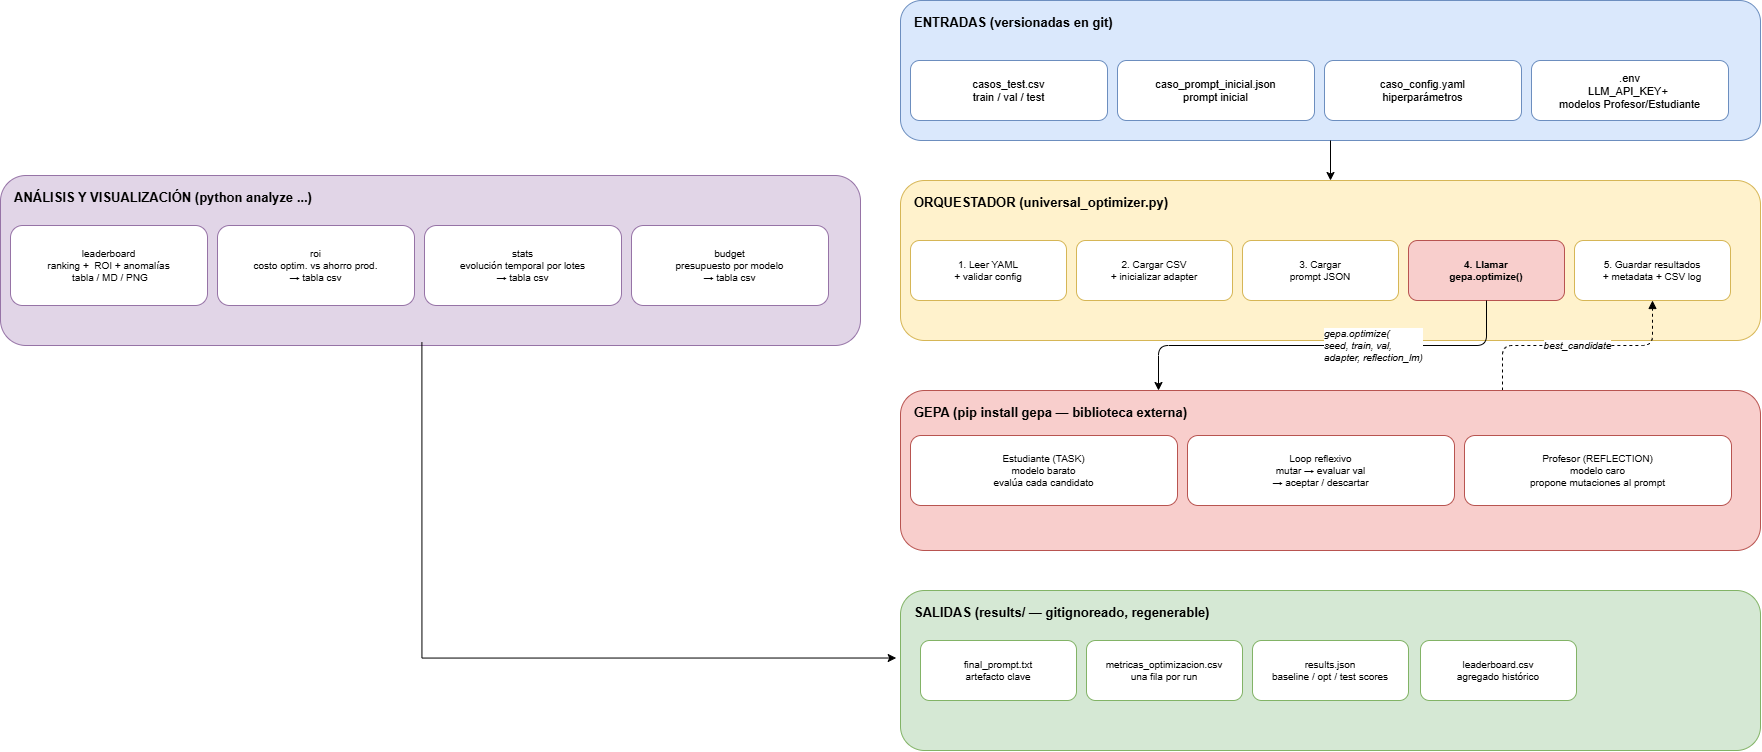

The diagram above was exported from draw.io. Its source (the exported page's mxGraphModel, read from the mxfile embedded in the PNG):
<mxGraphModel dx="3006" dy="826" grid="1" gridSize="10" guides="1" tooltips="1" connect="1" arrows="1" fold="1" page="1" pageScale="1" pageWidth="1169" pageHeight="1654" math="0" shadow="0">
  <root>
    <mxCell id="0" />
    <mxCell id="1" parent="0" />
    <mxCell id="L1" parent="1" style="rounded=1;whiteSpace=wrap;html=1;fillColor=#dae8fc;strokeColor=#6c8ebf;fontStyle=1;fontSize=13;verticalAlign=top;align=left;spacingLeft=12;spacingTop=8;" value="ENTRADAS   (versionadas en git)" vertex="1">
      <mxGeometry height="140" width="860" x="20" y="20" as="geometry" />
    </mxCell>
    <mxCell id="L1a" parent="1" style="rounded=1;fillColor=#ffffff;strokeColor=#6c8ebf;fontSize=11;align=center;" value="casos_test.csv&#10;train / val / test" vertex="1">
      <mxGeometry height="60" width="197" x="30" y="80" as="geometry" />
    </mxCell>
    <mxCell id="L1b" parent="1" style="rounded=1;fillColor=#ffffff;strokeColor=#6c8ebf;fontSize=11;align=center;" value="caso_prompt_inicial.json&#10;prompt inicial" vertex="1">
      <mxGeometry height="60" width="197" x="237" y="80" as="geometry" />
    </mxCell>
    <mxCell id="L1c" parent="1" style="rounded=1;fillColor=#ffffff;strokeColor=#6c8ebf;fontSize=11;align=center;" value="caso_config.yaml&#10;hiperparámetros" vertex="1">
      <mxGeometry height="60" width="197" x="444" y="80" as="geometry" />
    </mxCell>
    <mxCell id="L1d" parent="1" style="rounded=1;fillColor=#ffffff;strokeColor=#6c8ebf;fontSize=11;align=center;" value=".env&#10;LLM_API_KEY+ &#10;modelos Profesor/Estudiante" vertex="1">
      <mxGeometry height="60" width="197" x="651" y="80" as="geometry" />
    </mxCell>
    <mxCell id="arr1" edge="1" parent="1" source="L1" style="edgeStyle=orthogonalEdgeStyle;html=1;exitX=0.5;exitY=1;exitDx=0;exitDy=0;entryX=0.5;entryY=0;entryDx=0;entryDy=0;" target="L2" value="">
      <mxGeometry relative="1" as="geometry" />
    </mxCell>
    <mxCell id="L2" parent="1" style="rounded=1;whiteSpace=wrap;html=1;fillColor=#fff2cc;strokeColor=#d6b656;fontStyle=1;fontSize=13;verticalAlign=top;align=left;spacingLeft=12;spacingTop=8;" value="ORQUESTADOR   (universal_optimizer.py)" vertex="1">
      <mxGeometry height="160" width="860" x="20" y="200" as="geometry" />
    </mxCell>
    <mxCell id="L2a" parent="1" style="rounded=1;fillColor=#ffffff;strokeColor=#d6b656;fontSize=10;align=center;" value="1. Leer YAML&#10;+ validar config" vertex="1">
      <mxGeometry height="60" width="156" x="30" y="260" as="geometry" />
    </mxCell>
    <mxCell id="L2b" parent="1" style="rounded=1;fillColor=#ffffff;strokeColor=#d6b656;fontSize=10;align=center;" value="2. Cargar CSV&#10;+ inicializar adapter" vertex="1">
      <mxGeometry height="60" width="156" x="196" y="260" as="geometry" />
    </mxCell>
    <mxCell id="L2c" parent="1" style="rounded=1;fillColor=#ffffff;strokeColor=#d6b656;fontSize=10;align=center;" value="3. Cargar&#10;prompt JSON" vertex="1">
      <mxGeometry height="60" width="156" x="362" y="260" as="geometry" />
    </mxCell>
    <mxCell id="L2d" parent="1" style="rounded=1;fillColor=#f8cecc;strokeColor=#b85450;fontSize=10;fontStyle=1;align=center;" value="4. Llamar&#10;gepa.optimize()" vertex="1">
      <mxGeometry height="60" width="156" x="528" y="260" as="geometry" />
    </mxCell>
    <mxCell id="L2e" parent="1" style="rounded=1;fillColor=#ffffff;strokeColor=#d6b656;fontSize=10;align=center;" value="5. Guardar resultados&#10;+ metadata + CSV log" vertex="1">
      <mxGeometry height="60" width="156" x="694" y="260" as="geometry" />
    </mxCell>
    <mxCell id="arr2call" edge="1" parent="1" source="L2d" style="edgeStyle=orthogonalEdgeStyle;html=1;exitX=0.5;exitY=1;exitDx=0;exitDy=0;entryX=0.3;entryY=0;entryDx=0;entryDy=0;fontSize=10;fontStyle=2;align=left;" target="L3" value="gepa.optimize(&#10;seed, train, val,&#10;adapter, reflection_lm)">
      <mxGeometry relative="1" as="geometry" />
    </mxCell>
    <mxCell id="arr2ret" edge="1" parent="1" source="L3" style="edgeStyle=orthogonalEdgeStyle;html=1;exitX=0.7;exitY=0;exitDx=0;exitDy=0;entryX=0.5;entryY=1;entryDx=0;entryDy=0;dashed=1;fontSize=10;fontStyle=2;endArrow=block;startArrow=none;" target="L2e" value="best_candidate">
      <mxGeometry relative="1" as="geometry" />
    </mxCell>
    <mxCell id="L3" parent="1" style="rounded=1;whiteSpace=wrap;html=1;fillColor=#f8cecc;strokeColor=#b85450;fontStyle=1;fontSize=13;verticalAlign=top;align=left;spacingLeft=12;spacingTop=8;" value="GEPA   (pip install gepa — biblioteca externa)" vertex="1">
      <mxGeometry height="160" width="860" x="20" y="410" as="geometry" />
    </mxCell>
    <mxCell id="L3a" parent="1" style="rounded=1;fillColor=#ffffff;strokeColor=#b85450;fontSize=10;align=center;" value="Estudiante (TASK)&#10;modelo barato&#10;evalúa cada candidato" vertex="1">
      <mxGeometry height="70" width="267" x="30" y="455" as="geometry" />
    </mxCell>
    <mxCell id="L3b" parent="1" style="rounded=1;fillColor=#ffffff;strokeColor=#b85450;fontSize=10;align=center;" value="Loop reflexivo&#10;mutar → evaluar val&#10;→ aceptar / descartar" vertex="1">
      <mxGeometry height="70" width="267" x="307" y="455" as="geometry" />
    </mxCell>
    <mxCell id="L3c" parent="1" style="rounded=1;fillColor=#ffffff;strokeColor=#b85450;fontSize=10;align=center;" value="Profesor (REFLECTION)&#10;modelo caro&#10;propone mutaciones al prompt" vertex="1">
      <mxGeometry height="70" width="267" x="584" y="455" as="geometry" />
    </mxCell>
    <mxCell id="L4" parent="1" style="rounded=1;whiteSpace=wrap;html=1;fillColor=#d5e8d4;strokeColor=#82b366;fontStyle=1;fontSize=13;verticalAlign=top;align=left;spacingLeft=12;spacingTop=8;" value="SALIDAS   (results/ — gitignoreado, regenerable)" vertex="1">
      <mxGeometry height="160" width="860" x="20" y="610" as="geometry" />
    </mxCell>
    <mxCell id="L4a" parent="1" style="rounded=1;fillColor=#ffffff;strokeColor=#82b366;fontSize=10;align=center;" value="final_prompt.txt&#10;artefacto clave" vertex="1">
      <mxGeometry height="60" width="156" x="40" y="660" as="geometry" />
    </mxCell>
    <mxCell id="L4b" parent="1" style="rounded=1;fillColor=#ffffff;strokeColor=#82b366;fontSize=10;align=center;" value="results.json&#10;baseline / opt / test scores" vertex="1">
      <mxGeometry height="60" width="156" x="372" y="660" as="geometry" />
    </mxCell>
    <mxCell id="L4d" parent="1" style="rounded=1;fillColor=#ffffff;strokeColor=#82b366;fontSize=10;align=center;" value="metricas_optimizacion.csv&#10;una fila por run" vertex="1">
      <mxGeometry height="60" width="156" x="206" y="660" as="geometry" />
    </mxCell>
    <mxCell id="L4e" parent="1" style="rounded=1;fillColor=#ffffff;strokeColor=#82b366;fontSize=10;align=center;" value="leaderboard.csv&#10;agregado histórico" vertex="1">
      <mxGeometry height="60" width="156" x="540" y="660" as="geometry" />
    </mxCell>
    <mxCell id="L5" parent="1" style="rounded=1;whiteSpace=wrap;html=1;fillColor=#e1d5e7;strokeColor=#9673a6;fontStyle=1;fontSize=13;verticalAlign=top;align=left;spacingLeft=12;spacingTop=8;" value="ANÁLISIS Y VISUALIZACIÓN   (python analyze ...)" vertex="1">
      <mxGeometry height="170" width="860" x="-880" y="195" as="geometry" />
    </mxCell>
    <mxCell id="L5a" parent="1" style="rounded=1;fillColor=#ffffff;strokeColor=#9673a6;fontSize=10;align=center;" value="leaderboard&#10;ranking +  ROI + anomalías&#10; tabla / MD / PNG" vertex="1">
      <mxGeometry height="80" width="197" x="-870" y="245" as="geometry" />
    </mxCell>
    <mxCell id="L5b" parent="1" style="rounded=1;fillColor=#ffffff;strokeColor=#9673a6;fontSize=10;align=center;" value="roi&#10;costo optim. vs ahorro prod.&#10;→ tabla csv" vertex="1">
      <mxGeometry height="80" width="197" x="-663" y="245" as="geometry" />
    </mxCell>
    <mxCell id="L5c" parent="1" style="rounded=1;fillColor=#ffffff;strokeColor=#9673a6;fontSize=10;align=center;" value="stats&#10;evolución temporal por lotes&#10;→ tabla csv" vertex="1">
      <mxGeometry height="80" width="197" x="-456" y="245" as="geometry" />
    </mxCell>
    <mxCell id="L5d" parent="1" style="rounded=1;fillColor=#ffffff;strokeColor=#9673a6;fontSize=10;align=center;" value="budget&#10;presupuesto por modelo&#10;→ tabla csv" vertex="1">
      <mxGeometry height="80" width="197" x="-249" y="245" as="geometry" />
    </mxCell>
    <mxCell id="FWP5QR6z3n_0Qv1nb-Sf-2" edge="1" parent="1" source="L5" style="endArrow=classic;html=1;rounded=0;entryX=-0.005;entryY=0.422;entryDx=0;entryDy=0;entryPerimeter=0;exitX=0.49;exitY=0.982;exitDx=0;exitDy=0;exitPerimeter=0;edgeStyle=orthogonalEdgeStyle;" target="L4" value="">
      <mxGeometry height="50" relative="1" width="50" as="geometry">
        <Array as="points">
          <mxPoint x="-459" y="677" />
        </Array>
        <mxPoint x="-249" y="500" as="sourcePoint" />
        <mxPoint x="-199" y="450" as="targetPoint" />
      </mxGeometry>
    </mxCell>
  </root>
</mxGraphModel>